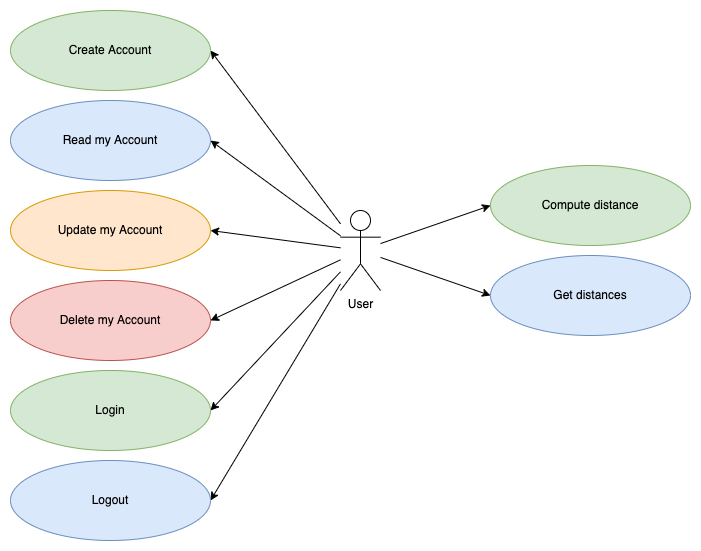

The diagram above was exported from draw.io. Its source (the exported page's mxGraphModel, read from the mxfile embedded in the PNG):
<mxGraphModel dx="1826" dy="1136" grid="1" gridSize="10" guides="1" tooltips="1" connect="1" arrows="1" fold="1" page="0" pageScale="1" pageWidth="827" pageHeight="1169" math="0" shadow="0">
  <root>
    <mxCell id="0" />
    <mxCell id="1" parent="0" />
    <mxCell id="2" style="rounded=0;orthogonalLoop=1;jettySize=auto;html=1;entryX=0;entryY=0.5;entryDx=0;entryDy=0;" edge="1" source="10" target="15" parent="1">
      <mxGeometry relative="1" as="geometry" />
    </mxCell>
    <mxCell id="3" style="edgeStyle=none;rounded=0;orthogonalLoop=1;jettySize=auto;html=1;entryX=0;entryY=0.5;entryDx=0;entryDy=0;" edge="1" source="10" target="16" parent="1">
      <mxGeometry relative="1" as="geometry" />
    </mxCell>
    <mxCell id="4" style="edgeStyle=none;rounded=0;orthogonalLoop=1;jettySize=auto;html=1;entryX=1;entryY=0.5;entryDx=0;entryDy=0;" edge="1" source="10" target="11" parent="1">
      <mxGeometry relative="1" as="geometry" />
    </mxCell>
    <mxCell id="5" style="edgeStyle=none;rounded=0;orthogonalLoop=1;jettySize=auto;html=1;entryX=1;entryY=0.5;entryDx=0;entryDy=0;" edge="1" source="10" target="12" parent="1">
      <mxGeometry relative="1" as="geometry" />
    </mxCell>
    <mxCell id="6" style="edgeStyle=none;rounded=0;orthogonalLoop=1;jettySize=auto;html=1;entryX=1;entryY=0.5;entryDx=0;entryDy=0;" edge="1" source="10" target="13" parent="1">
      <mxGeometry relative="1" as="geometry" />
    </mxCell>
    <mxCell id="7" style="edgeStyle=none;rounded=0;orthogonalLoop=1;jettySize=auto;html=1;entryX=1;entryY=0.5;entryDx=0;entryDy=0;" edge="1" source="10" target="14" parent="1">
      <mxGeometry relative="1" as="geometry" />
    </mxCell>
    <mxCell id="8" style="edgeStyle=none;rounded=0;orthogonalLoop=1;jettySize=auto;html=1;entryX=1;entryY=0.5;entryDx=0;entryDy=0;" edge="1" source="10" target="17" parent="1">
      <mxGeometry relative="1" as="geometry" />
    </mxCell>
    <mxCell id="9" style="edgeStyle=none;rounded=0;orthogonalLoop=1;jettySize=auto;html=1;entryX=1;entryY=0.5;entryDx=0;entryDy=0;" edge="1" source="10" target="18" parent="1">
      <mxGeometry relative="1" as="geometry" />
    </mxCell>
    <mxCell id="10" value="User" style="shape=umlActor;verticalLabelPosition=bottom;verticalAlign=top;html=1;outlineConnect=0;" vertex="1" parent="1">
      <mxGeometry x="90" y="160" width="40" height="80" as="geometry" />
    </mxCell>
    <mxCell id="11" value="Create Account" style="ellipse;whiteSpace=wrap;html=1;fillColor=#d5e8d4;strokeColor=#82b366;" vertex="1" parent="1">
      <mxGeometry x="-240" y="-40" width="200" height="80" as="geometry" />
    </mxCell>
    <mxCell id="12" value="Read my Account" style="ellipse;whiteSpace=wrap;html=1;fillColor=#dae8fc;strokeColor=#6c8ebf;" vertex="1" parent="1">
      <mxGeometry x="-240" y="50" width="200" height="80" as="geometry" />
    </mxCell>
    <mxCell id="13" value="Update my Account" style="ellipse;whiteSpace=wrap;html=1;fillColor=#ffe6cc;strokeColor=#d79b00;" vertex="1" parent="1">
      <mxGeometry x="-240" y="140" width="200" height="80" as="geometry" />
    </mxCell>
    <mxCell id="14" value="Delete my Account" style="ellipse;whiteSpace=wrap;html=1;fillColor=#f8cecc;strokeColor=#b85450;" vertex="1" parent="1">
      <mxGeometry x="-240" y="230" width="200" height="80" as="geometry" />
    </mxCell>
    <mxCell id="15" value="Compute distance" style="ellipse;whiteSpace=wrap;html=1;fillColor=#d5e8d4;strokeColor=#82b366;" vertex="1" parent="1">
      <mxGeometry x="240" y="115" width="200" height="80" as="geometry" />
    </mxCell>
    <mxCell id="16" value="Get distances" style="ellipse;whiteSpace=wrap;html=1;fillColor=#dae8fc;strokeColor=#6c8ebf;" vertex="1" parent="1">
      <mxGeometry x="240" y="205" width="200" height="80" as="geometry" />
    </mxCell>
    <mxCell id="17" value="Login" style="ellipse;whiteSpace=wrap;html=1;fillColor=#d5e8d4;strokeColor=#82b366;" vertex="1" parent="1">
      <mxGeometry x="-240" y="320" width="200" height="80" as="geometry" />
    </mxCell>
    <mxCell id="18" value="Logout" style="ellipse;whiteSpace=wrap;html=1;fillColor=#dae8fc;strokeColor=#6c8ebf;" vertex="1" parent="1">
      <mxGeometry x="-240" y="410" width="200" height="80" as="geometry" />
    </mxCell>
  </root>
</mxGraphModel>